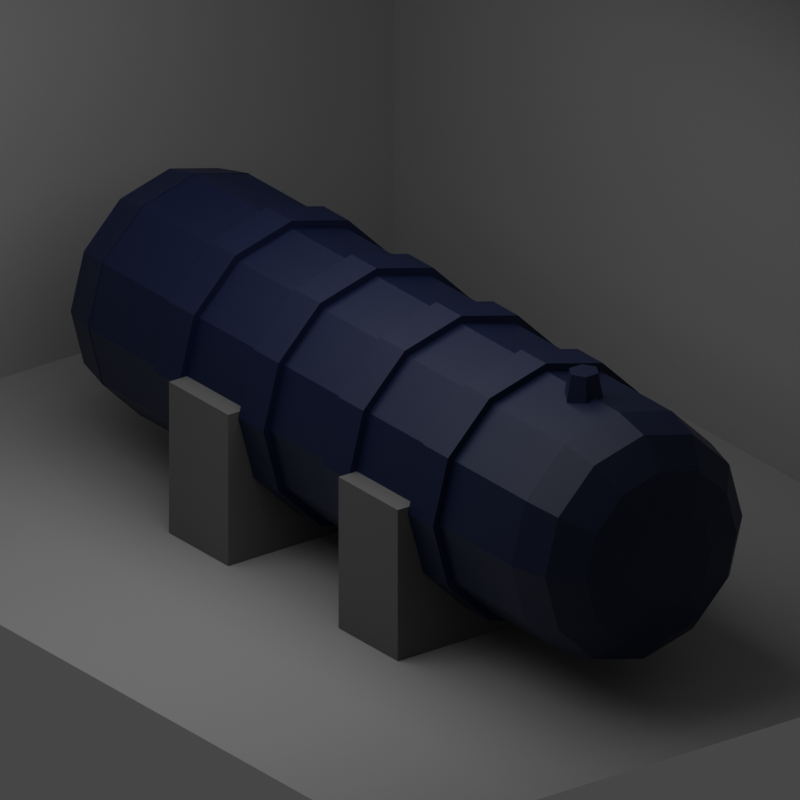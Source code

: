# Source: deposito1.blend  (saved by Blender 3.0.42; exported with 4.5.12 LTS)
import bpy
from mathutils import Matrix  # noqa: F401  (used for matrix-valued properties, if any)

bpy.ops.wm.read_factory_settings(use_empty=True)
scene = bpy.context.scene
scene.name = 'Scene'

# ---- collections
col_collection = bpy.data.collections.new('Collection'); scene.collection.children.link(col_collection)
col_collection_2 = bpy.data.collections.new('Collection 2'); scene.collection.children.link(col_collection_2)

# ---- materials (node trees are filled in below, after node groups)
mat_material_001 = bpy.data.materials.new('Material.001')
mat_material_001.use_transparent_shadow = False
mat_material_003 = bpy.data.materials.new('Material.003')
mat_material_003.use_transparent_shadow = False
mat_material_002 = bpy.data.materials.new('Material.002')
mat_material_002.use_transparent_shadow = False

# ---- material node trees
mat_material_001.use_nodes = True; mat_material_001.node_tree.nodes.clear()
_N = mat_material_001.node_tree.nodes; _L = mat_material_001.node_tree.links
n0 = _N.new('ShaderNodeBsdfPrincipled'); n0.name = 'Principled BSDF'; n0.location = (10, 300)
n0.distribution = 'GGX'
n0.subsurface_method = 'RANDOM_WALK_SKIN'
n0.inputs[0].default_value = (0.003301, 0.0108, 0.05027, 1.0)
n0.inputs[3].default_value = 1.45
n0.inputs[27].default_value = (0.0, 0.0, 0.0, 1.0)
n0.inputs[28].default_value = 1.0
n1 = _N.new('ShaderNodeOutputMaterial'); n1.name = 'Material Output'; n1.location = (300, 300)
_L.new(n0.outputs[0], n1.inputs[0])
n1.is_active_output = True
mat_material_003.use_nodes = True; mat_material_003.node_tree.nodes.clear()
_N = mat_material_003.node_tree.nodes; _L = mat_material_003.node_tree.links
n0 = _N.new('ShaderNodeBsdfPrincipled'); n0.name = 'Principled BSDF'; n0.location = (10, 300)
n0.distribution = 'GGX'
n0.subsurface_method = 'RANDOM_WALK_SKIN'
n0.inputs[0].default_value = (0.402, 0.402, 0.402, 1.0)
n0.inputs[3].default_value = 1.45
n0.inputs[27].default_value = (0.0, 0.0, 0.0, 1.0)
n0.inputs[28].default_value = 1.0
n1 = _N.new('ShaderNodeOutputMaterial'); n1.name = 'Material Output'; n1.location = (300, 300)
_L.new(n0.outputs[0], n1.inputs[0])
n1.is_active_output = True
mat_material_002.use_nodes = True; mat_material_002.node_tree.nodes.clear()
_N = mat_material_002.node_tree.nodes; _L = mat_material_002.node_tree.links
n0 = _N.new('ShaderNodeBsdfPrincipled'); n0.name = 'Principled BSDF'; n0.location = (10, 300)
n0.distribution = 'GGX'
n0.subsurface_method = 'RANDOM_WALK_SKIN'
n0.inputs[0].default_value = (0.1415, 0.1415, 0.1415, 1.0)
n0.inputs[3].default_value = 1.45
n0.inputs[27].default_value = (0.0, 0.0, 0.0, 1.0)
n0.inputs[28].default_value = 1.0
n1 = _N.new('ShaderNodeOutputMaterial'); n1.name = 'Material Output'; n1.location = (300, 300)
_L.new(n0.outputs[0], n1.inputs[0])
n1.is_active_output = True

# ---- world
world_world = bpy.data.worlds.new('World'); scene.world = world_world
world_world.use_nodes = True; world_world.node_tree.nodes.clear()
_N = world_world.node_tree.nodes; _L = world_world.node_tree.links
n0 = _N.new('ShaderNodeOutputWorld'); n0.name = 'World Output'; n0.location = (300, 300)
n1 = _N.new('ShaderNodeBackground'); n1.name = 'Background'; n1.location = (10, 300)
n1.inputs[0].default_value = (0.05088, 0.05088, 0.05088, 1.0)
_L.new(n1.outputs[0], n0.inputs[0])
n0.is_active_output = True
world_world.color = (0.05088, 0.05088, 0.05088)
world_world.use_sun_shadow = False
world_world.sun_shadow_jitter_overblur = 0.0

# ---- cameras
cam_camera = bpy.data.cameras.new('Camera')
cam_camera.type = 'ORTHO'
cam_camera.clip_end = 100.0
cam_camera.ortho_scale = 6.014

# ---- lights
light_area = bpy.data.lights.new('Area', 'AREA')
light_area.transmission_factor = 0.0
light_area.energy = 78.54
light_area.shadow_soft_size = 1.0
light_area.shadow_maximum_resolution = 0.006
light_area.use_absolute_resolution = True
light_area.size = 1.0
light_area.size_y = 1.0

# ---- meshes
me_cylinder = bpy.data.meshes.new('Cylinder')
me_cylinder.from_pydata([(0.0, 1.0, -1.0), (0.0, 1.0, 1.0), (0.5, 0.866, -1.0), (0.5, 0.866, 1.0), (0.866, 0.5, -1.0), (0.866, 0.5, 1.0), (1.0, -4.371e-08, -1.0), (1.0, -4.371e-08, 1.0), (0.866, -0.5, -1.0), (0.866, -0.5, 1.0), (0.5, -0.866, -1.0), (0.5, -0.866, 1.0), (-8.742e-08, -1.0, -1.0), (-8.742e-08, -1.0, 1.0), (-0.5, -0.866, -1.0), (-0.5, -0.866, 1.0), (-0.866, -0.5, -1.0), (-0.866, -0.5, 1.0), (-1.0, 1.192e-08, -1.0), (-1.0, 1.192e-08, 1.0), (-0.866, 0.5, -1.0), (-0.866, 0.5, 1.0), (-0.5, 0.866, -1.0), (-0.5, 0.866, 1.0), (-0.5315, -0.9206, 0.659), (-0.5315, -0.9206, 0.541), (-0.5315, -0.9206, 0.259), (-0.5315, -0.9206, 0.141), (-0.5315, -0.9206, -0.141), (-0.5315, -0.9206, -0.259), (-0.5315, -0.9206, -0.541), (-0.5315, -0.9206, -0.659), (-0.9206, -0.5315, 0.659), (-0.9206, -0.5315, 0.541), (-0.9206, -0.5315, 0.259), (-0.9206, -0.5315, 0.141), (-0.9206, -0.5315, -0.141), (-0.9206, -0.5315, -0.259), (-0.9206, -0.5315, -0.541), (-0.9206, -0.5315, -0.659), (-1.063, 1.192e-08, 0.659), (-1.063, 1.192e-08, 0.541), (-1.063, 1.192e-08, 0.259), (-1.063, 1.192e-08, 0.141), (-1.063, 1.192e-08, -0.141), (-1.063, 1.192e-08, -0.259), (-1.063, 1.192e-08, -0.541), (-1.063, 1.192e-08, -0.659), (-0.9206, 0.5315, 0.659), (-0.9206, 0.5315, 0.541), (-0.9206, 0.5315, 0.259), (-0.9206, 0.5315, 0.141), (-0.9206, 0.5315, -0.141), (-0.9206, 0.5315, -0.259), (-0.9206, 0.5315, -0.541), (-0.9206, 0.5315, -0.659), (-6.185e-10, 1.063, 0.541), (-6.185e-10, 1.063, 0.659), (-0.5315, 0.9206, 0.659), (-0.5315, 0.9206, 0.541), (-6.185e-10, 1.063, 0.141), (-6.185e-10, 1.063, 0.259), (-0.5315, 0.9206, 0.259), (-0.5315, 0.9206, 0.141), (-6.185e-10, 1.063, -0.259), (-6.185e-10, 1.063, -0.141), (-0.5315, 0.9206, -0.141), (-0.5315, 0.9206, -0.259), (-6.185e-10, 1.063, -0.659), (-6.185e-10, 1.063, -0.541), (-0.5315, 0.9206, -0.541), (-0.5315, 0.9206, -0.659), (0.0, 1.0, -0.541), (0.0, 1.0, -0.659), (0.0, 1.0, -0.141), (0.0, 1.0, -0.259), (0.0, 1.0, 0.259), (0.0, 1.0, 0.141), (0.0, 1.0, 0.659), (0.0, 1.0, 0.541), (0.5, 0.866, 0.541), (0.5, 0.866, 0.659), (0.5, 0.866, 0.141), (0.5, 0.866, 0.259), (0.5, 0.866, -0.259), (0.5, 0.866, -0.141), (0.5, 0.866, -0.659), (0.5, 0.866, -0.541), (0.866, 0.5, 0.541), (0.866, 0.5, 0.659), (0.866, 0.5, 0.141), (0.866, 0.5, 0.259), (0.866, 0.5, -0.259), (0.866, 0.5, -0.141), (0.866, 0.5, -0.659), (0.866, 0.5, -0.541), (1.0, -4.371e-08, 0.541), (1.0, -4.371e-08, 0.659), (1.0, -4.371e-08, 0.141), (1.0, -4.371e-08, 0.259), (1.0, -4.371e-08, -0.259), (1.0, -4.371e-08, -0.141), (1.0, -4.371e-08, -0.659), (1.0, -4.371e-08, -0.541), (0.866, -0.5, 0.541), (0.866, -0.5, 0.659), (0.866, -0.5, 0.141), (0.866, -0.5, 0.259), (0.866, -0.5, -0.259), (0.866, -0.5, -0.141), (0.866, -0.5, -0.659), (0.866, -0.5, -0.541), (0.5, -0.866, 0.541), (0.5, -0.866, 0.659), (0.5, -0.866, 0.141), (0.5, -0.866, 0.259), (0.5, -0.866, -0.259), (0.5, -0.866, -0.141), (0.5, -0.866, -0.659), (0.5, -0.866, -0.541), (-8.742e-08, -1.0, 0.541), (-8.742e-08, -1.0, 0.659), (-8.742e-08, -1.0, 0.141), (-8.742e-08, -1.0, 0.259), (-8.742e-08, -1.0, -0.259), (-8.742e-08, -1.0, -0.141), (-8.742e-08, -1.0, -0.659), (-8.742e-08, -1.0, -0.541), (-0.5, -0.866, 0.541), (-0.5, -0.866, 0.659), (-0.5, -0.866, 0.141), (-0.5, -0.866, 0.259), (-0.5, -0.866, -0.259), (-0.5, -0.866, -0.141), (-0.5, -0.866, -0.659), (-0.5, -0.866, -0.541), (-0.866, -0.5, 0.541), (-0.866, -0.5, 0.659), (-0.866, -0.5, 0.141), (-0.866, -0.5, 0.259), (-0.866, -0.5, -0.259), (-0.866, -0.5, -0.141), (-0.866, -0.5, -0.659), (-0.866, -0.5, -0.541), (-1.0, 1.192e-08, 0.541), (-1.0, 1.192e-08, 0.659), (-1.0, 1.192e-08, 0.141), (-1.0, 1.192e-08, 0.259), (-1.0, 1.192e-08, -0.259), (-1.0, 1.192e-08, -0.141), (-1.0, 1.192e-08, -0.659), (-1.0, 1.192e-08, -0.541), (-0.866, 0.5, 0.541), (-0.866, 0.5, 0.659), (-0.866, 0.5, 0.141), (-0.866, 0.5, 0.259), (-0.866, 0.5, -0.259), (-0.866, 0.5, -0.141), (-0.866, 0.5, -0.659), (-0.866, 0.5, -0.541), (-0.5, 0.866, 0.541), (-0.5, 0.866, 0.659), (-0.5, 0.866, 0.141), (-0.5, 0.866, 0.259), (-0.5, 0.866, -0.259), (-0.5, 0.866, -0.141), (-0.5, 0.866, -0.659), (-0.5, 0.866, -0.541), (-9.113e-08, -1.063, -0.659), (-9.113e-08, -1.063, -0.541), (-9.113e-08, -1.063, -0.259), (-9.113e-08, -1.063, -0.141), (-9.113e-08, -1.063, 0.141), (-9.113e-08, -1.063, 0.259), (-9.113e-08, -1.063, 0.541), (-9.113e-08, -1.063, 0.659), (0.5315, -0.9206, -0.659), (0.5315, -0.9206, -0.541), (0.5315, -0.9206, -0.259), (0.5315, -0.9206, -0.141), (0.5315, -0.9206, 0.141), (0.5315, -0.9206, 0.259), (0.5315, -0.9206, 0.541), (0.5315, -0.9206, 0.659), (0.9206, -0.5315, -0.659), (0.9206, -0.5315, -0.541), (0.9206, -0.5315, -0.259), (0.9206, -0.5315, -0.141), (0.9206, -0.5315, 0.141), (0.9206, -0.5315, 0.259), (0.9206, -0.5315, 0.541), (0.9206, -0.5315, 0.659), (1.063, -4.68e-08, -0.659), (1.063, -4.68e-08, -0.541), (1.063, -4.68e-08, -0.259), (1.063, -4.68e-08, -0.141), (1.063, -4.68e-08, 0.141), (1.063, -4.68e-08, 0.259), (1.063, -4.68e-08, 0.541), (1.063, -4.68e-08, 0.659), (0.9206, 0.5315, -0.659), (0.9206, 0.5315, -0.541), (0.9206, 0.5315, -0.259), (0.9206, 0.5315, -0.141), (0.9206, 0.5315, 0.141), (0.9206, 0.5315, 0.259), (0.9206, 0.5315, 0.541), (0.9206, 0.5315, 0.659), (0.5315, 0.9206, -0.659), (0.5315, 0.9206, -0.541), (0.5315, 0.9206, -0.259), (0.5315, 0.9206, -0.141), (0.5315, 0.9206, 0.141), (0.5315, 0.9206, 0.259), (0.5315, 0.9206, 0.541), (0.5315, 0.9206, 0.659)], [], [(81, 3, 5, 89), (83, 80, 88, 91), (91, 88, 96, 99), (99, 96, 104, 107), (107, 104, 112, 115), (115, 112, 120, 123), (123, 120, 128, 131), (131, 128, 136, 139), (139, 136, 144, 147), (147, 144, 152, 155), (155, 152, 160, 163), (78, 1, 3, 81), (72, 75, 84, 87), (74, 77, 82, 85), (76, 79, 80, 83), (161, 23, 1, 78), (70, 69, 68, 71), (20, 158, 166, 22), (159, 156, 164, 167), (157, 154, 162, 165), (153, 21, 23, 161), (18, 150, 158, 20), (151, 148, 156, 159), (149, 146, 154, 157), (145, 19, 21, 153), (16, 142, 150, 18), (143, 140, 148, 151), (141, 138, 146, 149), (137, 17, 19, 145), (14, 134, 142, 16), (135, 132, 140, 143), (133, 130, 138, 141), (129, 15, 17, 137), (12, 126, 134, 14), (127, 124, 132, 135), (125, 122, 130, 133), (121, 13, 15, 129), (10, 118, 126, 12), (119, 116, 124, 127), (117, 114, 122, 125), (113, 11, 13, 121), (8, 110, 118, 10), (111, 108, 116, 119), (109, 106, 114, 117), (105, 9, 11, 113), (6, 102, 110, 8), (103, 100, 108, 111), (101, 98, 106, 109), (97, 7, 9, 105), (4, 94, 102, 6), (95, 92, 100, 103), (93, 90, 98, 101), (89, 5, 7, 97), (2, 86, 94, 4), (87, 84, 92, 95), (85, 82, 90, 93), (22, 166, 73, 0), (167, 164, 75, 72), (165, 162, 77, 74), (163, 160, 79, 76), (134, 126, 168, 31), (109, 117, 179, 187), (161, 78, 57, 58), (152, 144, 41, 49), (127, 135, 30, 169), (100, 92, 202, 194), (80, 79, 56, 214), (145, 153, 48, 40), (118, 110, 184, 176), (93, 101, 195, 203), (77, 162, 63, 60), (78, 81, 215, 57), (136, 128, 25, 33), (111, 119, 177, 185), (82, 77, 60, 212), (154, 146, 43, 51), (129, 137, 32, 24), (102, 94, 200, 192), (163, 76, 61, 62), (76, 83, 213, 61), (147, 155, 50, 42), (120, 112, 182, 174), (95, 103, 193, 201), (84, 75, 64, 210), (138, 130, 27, 35), (113, 121, 175, 183), (75, 164, 67, 64), (74, 85, 211, 65), (156, 148, 45, 53), (131, 139, 34, 26), (104, 96, 198, 190), (86, 73, 68, 208), (149, 157, 52, 44), (122, 114, 180, 172), (97, 105, 191, 199), (165, 74, 65, 66), (72, 87, 209, 69), (140, 132, 29, 37), (115, 123, 173, 181), (88, 80, 214, 206), (158, 150, 47, 55), (133, 141, 36, 28), (106, 98, 196, 188), (73, 166, 71, 68), (81, 89, 207, 215), (151, 159, 54, 46), (124, 116, 178, 170), (99, 107, 189, 197), (0, 73, 86, 2), (66, 65, 64, 67), (62, 61, 60, 63), (58, 57, 56, 59), (54, 70, 71, 55), (52, 66, 67, 53), (50, 62, 63, 51), (48, 58, 59, 49), (46, 54, 55, 47), (44, 52, 53, 45), (42, 50, 51, 43), (40, 48, 49, 41), (38, 46, 47, 39), (36, 44, 45, 37), (34, 42, 43, 35), (32, 40, 41, 33), (30, 38, 39, 31), (28, 36, 37, 29), (26, 34, 35, 27), (24, 32, 33, 25), (169, 30, 31, 168), (171, 28, 29, 170), (173, 26, 27, 172), (175, 24, 25, 174), (177, 169, 168, 176), (179, 171, 170, 178), (181, 173, 172, 180), (183, 175, 174, 182), (185, 177, 176, 184), (187, 179, 178, 186), (189, 181, 180, 188), (191, 183, 182, 190), (193, 185, 184, 192), (195, 187, 186, 194), (197, 189, 188, 196), (199, 191, 190, 198), (201, 193, 192, 200), (203, 195, 194, 202), (205, 197, 196, 204), (207, 199, 198, 206), (209, 201, 200, 208), (211, 203, 202, 210), (213, 205, 204, 212), (215, 207, 206, 214), (69, 209, 208, 68), (65, 211, 210, 64), (61, 213, 212, 60), (57, 215, 214, 56), (91, 99, 197, 205), (116, 108, 186, 178), (143, 151, 46, 38), (79, 160, 59, 56), (98, 90, 204, 196), (125, 133, 28, 171), (150, 142, 39, 47), (107, 115, 181, 189), (132, 124, 170, 29), (159, 167, 70, 54), (89, 97, 199, 207), (114, 106, 188, 180), (141, 149, 44, 36), (166, 158, 55, 71), (96, 88, 206, 198), (123, 131, 26, 173), (148, 140, 37, 45), (105, 113, 183, 191), (130, 122, 172, 27), (157, 165, 66, 52), (87, 95, 201, 209), (112, 104, 190, 182), (139, 147, 42, 34), (164, 156, 53, 67), (94, 86, 208, 200), (121, 129, 24, 175), (146, 138, 35, 43), (103, 111, 185, 193), (128, 120, 174, 25), (155, 163, 62, 50), (85, 93, 203, 211), (110, 102, 192, 184), (137, 145, 40, 32), (162, 154, 51, 63), (92, 84, 210, 202), (119, 127, 169, 177), (144, 136, 33, 41), (101, 109, 187, 195), (126, 118, 176, 168), (153, 161, 58, 48), (83, 91, 205, 213), (108, 100, 194, 186), (135, 143, 38, 30), (160, 152, 49, 59), (90, 82, 212, 204), (167, 72, 69, 70), (117, 125, 171, 179), (142, 134, 31, 39)])
_uv = me_cylinder.uv_layers.new(name='UVMap')
_uv.uv.foreach_set('vector', [0.9167, 0.9148, 0.9167, 1.0, 0.8333, 1.0, 0.8333, 0.9148, 0.9167, 0.8148, 0.9167, 0.8852, 0.8333, 0.8852, 0.8333, 0.8148, 0.8333, 0.8148, 0.8333, 0.8852, 0.75, 0.8852, 0.75, 0.8148, 0.75, 0.8148, 0.75, 0.8852, 0.6667, 0.8852, 0.6667, 0.8148, 0.6667, 0.8148, 0.6667, 0.8852, 0.5833, 0.8852, 0.5833, 0.8148, 0.5833, 0.8148, 0.5833, 0.8852, 0.5, 0.8852, 0.5, 0.8148, 0.5, 0.8148, 0.5, 0.8852, 0.4167, 0.8852, 0.4167, 0.8148, 0.4167, 0.8148, 0.4167, 0.8852, 0.3333, 0.8852, 0.3333, 0.8148, 0.3333, 0.8148, 0.3333, 0.8852, 0.25, 0.8852, 0.25, 0.8148, 0.25, 0.8148, 0.25, 0.8852, 0.1667, 0.8852, 0.1667, 0.8148, 0.1667, 0.8148, 0.1667, 0.8852, 0.08333, 0.8852, 0.08333, 0.8148, 1.0, 0.9148, 1.0, 1.0, 0.9167, 1.0, 0.9167, 0.9148, 1.0, 0.6148, 1.0, 0.6852, 0.9167, 0.6852, 0.9167, 0.6148, 1.0, 0.7148, 1.0, 0.7852, 0.9167, 0.7852, 0.9167, 0.7148, 1.0, 0.8148, 1.0, 0.8852, 0.9167, 0.8852, 0.9167, 0.8148, 0.08333, 0.9148, 0.08333, 1.0, 7.451e-08, 1.0, 7.451e-08, 0.9148, 0.08333, 0.6148, 7.451e-08, 0.6148, 7.451e-08, 0.5852, 0.08333, 0.5852, 0.1667, 0.5, 0.1667, 0.5852, 0.08333, 0.5852, 0.08333, 0.5, 0.1667, 0.6148, 0.1667, 0.6852, 0.08333, 0.6852, 0.08333, 0.6148, 0.1667, 0.7148, 0.1667, 0.7852, 0.08333, 0.7852, 0.08333, 0.7148, 0.1667, 0.9148, 0.1667, 1.0, 0.08333, 1.0, 0.08333, 0.9148, 0.25, 0.5, 0.25, 0.5852, 0.1667, 0.5852, 0.1667, 0.5, 0.25, 0.6148, 0.25, 0.6852, 0.1667, 0.6852, 0.1667, 0.6148, 0.25, 0.7148, 0.25, 0.7852, 0.1667, 0.7852, 0.1667, 0.7148, 0.25, 0.9148, 0.25, 1.0, 0.1667, 1.0, 0.1667, 0.9148, 0.3333, 0.5, 0.3333, 0.5852, 0.25, 0.5852, 0.25, 0.5, 0.3333, 0.6148, 0.3333, 0.6852, 0.25, 0.6852, 0.25, 0.6148, 0.3333, 0.7148, 0.3333, 0.7852, 0.25, 0.7852, 0.25, 0.7148, 0.3333, 0.9148, 0.3333, 1.0, 0.25, 1.0, 0.25, 0.9148, 0.4167, 0.5, 0.4167, 0.5852, 0.3333, 0.5852, 0.3333, 0.5, 0.4167, 0.6148, 0.4167, 0.6852, 0.3333, 0.6852, 0.3333, 0.6148, 0.4167, 0.7148, 0.4167, 0.7852, 0.3333, 0.7852, 0.3333, 0.7148, 0.4167, 0.9148, 0.4167, 1.0, 0.3333, 1.0, 0.3333, 0.9148, 0.5, 0.5, 0.5, 0.5852, 0.4167, 0.5852, 0.4167, 0.5, 0.5, 0.6148, 0.5, 0.6852, 0.4167, 0.6852, 0.4167, 0.6148, 0.5, 0.7148, 0.5, 0.7852, 0.4167, 0.7852, 0.4167, 0.7148, 0.5, 0.9148, 0.5, 1.0, 0.4167, 1.0, 0.4167, 0.9148, 0.5833, 0.5, 0.5833, 0.5852, 0.5, 0.5852, 0.5, 0.5, 0.5833, 0.6148, 0.5833, 0.6852, 0.5, 0.6852, 0.5, 0.6148, 0.5833, 0.7148, 0.5833, 0.7852, 0.5, 0.7852, 0.5, 0.7148, 0.5833, 0.9148, 0.5833, 1.0, 0.5, 1.0, 0.5, 0.9148, 0.6667, 0.5, 0.6667, 0.5852, 0.5833, 0.5852, 0.5833, 0.5, 0.6667, 0.6148, 0.6667, 0.6852, 0.5833, 0.6852, 0.5833, 0.6148, 0.6667, 0.7148, 0.6667, 0.7852, 0.5833, 0.7852, 0.5833, 0.7148, 0.6667, 0.9148, 0.6667, 1.0, 0.5833, 1.0, 0.5833, 0.9148, 0.75, 0.5, 0.75, 0.5852, 0.6667, 0.5852, 0.6667, 0.5, 0.75, 0.6148, 0.75, 0.6852, 0.6667, 0.6852, 0.6667, 0.6148, 0.75, 0.7148, 0.75, 0.7852, 0.6667, 0.7852, 0.6667, 0.7148, 0.75, 0.9148, 0.75, 1.0, 0.6667, 1.0, 0.6667, 0.9148, 0.8333, 0.5, 0.8333, 0.5852, 0.75, 0.5852, 0.75, 0.5, 0.8333, 0.6148, 0.8333, 0.6852, 0.75, 0.6852, 0.75, 0.6148, 0.8333, 0.7148, 0.8333, 0.7852, 0.75, 0.7852, 0.75, 0.7148, 0.8333, 0.9148, 0.8333, 1.0, 0.75, 1.0, 0.75, 0.9148, 0.9167, 0.5, 0.9167, 0.5852, 0.8333, 0.5852, 0.8333, 0.5, 0.9167, 0.6148, 0.9167, 0.6852, 0.8333, 0.6852, 0.8333, 0.6148, 0.9167, 0.7148, 0.9167, 0.7852, 0.8333, 0.7852, 0.8333, 0.7148, 0.08333, 0.5, 0.08333, 0.5852, 7.451e-08, 0.5852, 7.451e-08, 0.5, 0.08333, 0.6148, 0.08333, 0.6852, 7.451e-08, 0.6852, 7.451e-08, 0.6148, 0.08333, 0.7148, 0.08333, 0.7852, 7.451e-08, 0.7852, 7.451e-08, 0.7148, 0.08333, 0.8148, 0.08333, 0.8852, 7.451e-08, 0.8852, 7.451e-08, 0.8148, 0.4167, 0.5852, 0.5, 0.5852, 0.5, 0.5852, 0.4167, 0.5852, 0.6667, 0.7148, 0.5833, 0.7148, 0.5833, 0.7148, 0.6667, 0.7148, 0.08333, 0.9148, 7.451e-08, 0.9148, 7.451e-08, 0.9148, 0.08333, 0.9148, 0.1667, 0.8852, 0.25, 0.8852, 0.25, 0.8852, 0.1667, 0.8852, 0.5, 0.6148, 0.4167, 0.6148, 0.4167, 0.6148, 0.5, 0.6148, 0.75, 0.6852, 0.8333, 0.6852, 0.8333, 0.6852, 0.75, 0.6852, 0.9167, 0.8852, 1.0, 0.8852, 1.0, 0.8852, 0.9167, 0.8852, 0.25, 0.9148, 0.1667, 0.9148, 0.1667, 0.9148, 0.25, 0.9148, 0.5833, 0.5852, 0.6667, 0.5852, 0.6667, 0.5852, 0.5833, 0.5852, 0.8333, 0.7148, 0.75, 0.7148, 0.75, 0.7148, 0.8333, 0.7148, 7.451e-08, 0.7852, 0.08333, 0.7852, 0.08333, 0.7852, 7.451e-08, 0.7852, 1.0, 0.9148, 0.9167, 0.9148, 0.9167, 0.9148, 1.0, 0.9148, 0.3333, 0.8852, 0.4167, 0.8852, 0.4167, 0.8852, 0.3333, 0.8852, 0.6667, 0.6148, 0.5833, 0.6148, 0.5833, 0.6148, 0.6667, 0.6148, 0.9167, 0.7852, 1.0, 0.7852, 1.0, 0.7852, 0.9167, 0.7852, 0.1667, 0.7852, 0.25, 0.7852, 0.25, 0.7852, 0.1667, 0.7852, 0.4167, 0.9148, 0.3333, 0.9148, 0.3333, 0.9148, 0.4167, 0.9148, 0.75, 0.5852, 0.8333, 0.5852, 0.8333, 0.5852, 0.75, 0.5852, 0.08333, 0.8148, 7.451e-08, 0.8148, 7.451e-08, 0.8148, 0.08333, 0.8148, 1.0, 0.8148, 0.9167, 0.8148, 0.9167, 0.8148, 1.0, 0.8148, 0.25, 0.8148, 0.1667, 0.8148, 0.1667, 0.8148, 0.25, 0.8148, 0.5, 0.8852, 0.5833, 0.8852, 0.5833, 0.8852, 0.5, 0.8852, 0.8333, 0.6148, 0.75, 0.6148, 0.75, 0.6148, 0.8333, 0.6148, 0.9167, 0.6852, 1.0, 0.6852, 1.0, 0.6852, 0.9167, 0.6852, 0.3333, 0.7852, 0.4167, 0.7852, 0.4167, 0.7852, 0.3333, 0.7852, 0.5833, 0.9148, 0.5, 0.9148, 0.5, 0.9148, 0.5833, 0.9148, 7.451e-08, 0.6852, 0.08333, 0.6852, 0.08333, 0.6852, 7.451e-08, 0.6852, 1.0, 0.7148, 0.9167, 0.7148, 0.9167, 0.7148, 1.0, 0.7148, 0.1667, 0.6852, 0.25, 0.6852, 0.25, 0.6852, 0.1667, 0.6852, 0.4167, 0.8148, 0.3333, 0.8148, 0.3333, 0.8148, 0.4167, 0.8148, 0.6667, 0.8852, 0.75, 0.8852, 0.75, 0.8852, 0.6667, 0.8852, 0.9167, 0.5852, 1.0, 0.5852, 1.0, 0.5852, 0.9167, 0.5852, 0.25, 0.7148, 0.1667, 0.7148, 0.1667, 0.7148, 0.25, 0.7148, 0.5, 0.7852, 0.5833, 0.7852, 0.5833, 0.7852, 0.5, 0.7852, 0.75, 0.9148, 0.6667, 0.9148, 0.6667, 0.9148, 0.75, 0.9148, 0.08333, 0.7148, 7.451e-08, 0.7148, 7.451e-08, 0.7148, 0.08333, 0.7148, 1.0, 0.6148, 0.9167, 0.6148, 0.9167, 0.6148, 1.0, 0.6148, 0.3333, 0.6852, 0.4167, 0.6852, 0.4167, 0.6852, 0.3333, 0.6852, 0.5833, 0.8148, 0.5, 0.8148, 0.5, 0.8148, 0.5833, 0.8148, 0.8333, 0.8852, 0.9167, 0.8852, 0.9167, 0.8852, 0.8333, 0.8852, 0.1667, 0.5852, 0.25, 0.5852, 0.25, 0.5852, 0.1667, 0.5852, 0.4167, 0.7148, 0.3333, 0.7148, 0.3333, 0.7148, 0.4167, 0.7148, 0.6667, 0.7852, 0.75, 0.7852, 0.75, 0.7852, 0.6667, 0.7852, 7.451e-08, 0.5852, 0.08333, 0.5852, 0.08333, 0.5852, 7.451e-08, 0.5852, 0.9167, 0.9148, 0.8333, 0.9148, 0.8333, 0.9148, 0.9167, 0.9148, 0.25, 0.6148, 0.1667, 0.6148, 0.1667, 0.6148, 0.25, 0.6148, 0.5, 0.6852, 0.5833, 0.6852, 0.5833, 0.6852, 0.5, 0.6852, 0.75, 0.8148, 0.6667, 0.8148, 0.6667, 0.8148, 0.75, 0.8148, 1.0, 0.5, 1.0, 0.5852, 0.9167, 0.5852, 0.9167, 0.5, 0.08333, 0.7148, 7.451e-08, 0.7148, 7.451e-08, 0.6852, 0.08333, 0.6852, 0.08333, 0.8148, 7.451e-08, 0.8148, 7.451e-08, 0.7852, 0.08333, 0.7852, 0.08333, 0.9148, 7.451e-08, 0.9148, 7.451e-08, 0.8852, 0.08333, 0.8852, 0.1667, 0.6148, 0.08333, 0.6148, 0.08333, 0.5852, 0.1667, 0.5852, 0.1667, 0.7148, 0.08333, 0.7148, 0.08333, 0.6852, 0.1667, 0.6852, 0.1667, 0.8148, 0.08333, 0.8148, 0.08333, 0.7852, 0.1667, 0.7852, 0.1667, 0.9148, 0.08333, 0.9148, 0.08333, 0.8852, 0.1667, 0.8852, 0.25, 0.6148, 0.1667, 0.6148, 0.1667, 0.5852, 0.25, 0.5852, 0.25, 0.7148, 0.1667, 0.7148, 0.1667, 0.6852, 0.25, 0.6852, 0.25, 0.8148, 0.1667, 0.8148, 0.1667, 0.7852, 0.25, 0.7852, 0.25, 0.9148, 0.1667, 0.9148, 0.1667, 0.8852, 0.25, 0.8852, 0.3333, 0.6148, 0.25, 0.6148, 0.25, 0.5852, 0.3333, 0.5852, 0.3333, 0.7148, 0.25, 0.7148, 0.25, 0.6852, 0.3333, 0.6852, 0.3333, 0.8148, 0.25, 0.8148, 0.25, 0.7852, 0.3333, 0.7852, 0.3333, 0.9148, 0.25, 0.9148, 0.25, 0.8852, 0.3333, 0.8852, 0.4167, 0.6148, 0.3333, 0.6148, 0.3333, 0.5852, 0.4167, 0.5852, 0.4167, 0.7148, 0.3333, 0.7148, 0.3333, 0.6852, 0.4167, 0.6852, 0.4167, 0.8148, 0.3333, 0.8148, 0.3333, 0.7852, 0.4167, 0.7852, 0.4167, 0.9148, 0.3333, 0.9148, 0.3333, 0.8852, 0.4167, 0.8852, 0.5, 0.6148, 0.4167, 0.6148, 0.4167, 0.5852, 0.5, 0.5852, 0.5, 0.7148, 0.4167, 0.7148, 0.4167, 0.6852, 0.5, 0.6852, 0.5, 0.8148, 0.4167, 0.8148, 0.4167, 0.7852, 0.5, 0.7852, 0.5, 0.9148, 0.4167, 0.9148, 0.4167, 0.8852, 0.5, 0.8852, 0.5833, 0.6148, 0.5, 0.6148, 0.5, 0.5852, 0.5833, 0.5852, 0.5833, 0.7148, 0.5, 0.7148, 0.5, 0.6852, 0.5833, 0.6852, 0.5833, 0.8148, 0.5, 0.8148, 0.5, 0.7852, 0.5833, 0.7852, 0.5833, 0.9148, 0.5, 0.9148, 0.5, 0.8852, 0.5833, 0.8852, 0.6667, 0.6148, 0.5833, 0.6148, 0.5833, 0.5852, 0.6667, 0.5852, 0.6667, 0.7148, 0.5833, 0.7148, 0.5833, 0.6852, 0.6667, 0.6852, 0.6667, 0.8148, 0.5833, 0.8148, 0.5833, 0.7852, 0.6667, 0.7852, 0.6667, 0.9148, 0.5833, 0.9148, 0.5833, 0.8852, 0.6667, 0.8852, 0.75, 0.6148, 0.6667, 0.6148, 0.6667, 0.5852, 0.75, 0.5852, 0.75, 0.7148, 0.6667, 0.7148, 0.6667, 0.6852, 0.75, 0.6852, 0.75, 0.8148, 0.6667, 0.8148, 0.6667, 0.7852, 0.75, 0.7852, 0.75, 0.9148, 0.6667, 0.9148, 0.6667, 0.8852, 0.75, 0.8852, 0.8333, 0.6148, 0.75, 0.6148, 0.75, 0.5852, 0.8333, 0.5852, 0.8333, 0.7148, 0.75, 0.7148, 0.75, 0.6852, 0.8333, 0.6852, 0.8333, 0.8148, 0.75, 0.8148, 0.75, 0.7852, 0.8333, 0.7852, 0.8333, 0.9148, 0.75, 0.9148, 0.75, 0.8852, 0.8333, 0.8852, 0.9167, 0.6148, 0.8333, 0.6148, 0.8333, 0.5852, 0.9167, 0.5852, 0.9167, 0.7148, 0.8333, 0.7148, 0.8333, 0.6852, 0.9167, 0.6852, 0.9167, 0.8148, 0.8333, 0.8148, 0.8333, 0.7852, 0.9167, 0.7852, 0.9167, 0.9148, 0.8333, 0.9148, 0.8333, 0.8852, 0.9167, 0.8852, 1.0, 0.6148, 0.9167, 0.6148, 0.9167, 0.5852, 1.0, 0.5852, 1.0, 0.7148, 0.9167, 0.7148, 0.9167, 0.6852, 1.0, 0.6852, 1.0, 0.8148, 0.9167, 0.8148, 0.9167, 0.7852, 1.0, 0.7852, 1.0, 0.9148, 0.9167, 0.9148, 0.9167, 0.8852, 1.0, 0.8852, 0.8333, 0.8148, 0.75, 0.8148, 0.75, 0.8148, 0.8333, 0.8148, 0.5833, 0.6852, 0.6667, 0.6852, 0.6667, 0.6852, 0.5833, 0.6852, 0.3333, 0.6148, 0.25, 0.6148, 0.25, 0.6148, 0.3333, 0.6148, 7.451e-08, 0.8852, 0.08333, 0.8852, 0.08333, 0.8852, 7.451e-08, 0.8852, 0.75, 0.7852, 0.8333, 0.7852, 0.8333, 0.7852, 0.75, 0.7852, 0.5, 0.7148, 0.4167, 0.7148, 0.4167, 0.7148, 0.5, 0.7148, 0.25, 0.5852, 0.3333, 0.5852, 0.3333, 0.5852, 0.25, 0.5852, 0.6667, 0.8148, 0.5833, 0.8148, 0.5833, 0.8148, 0.6667, 0.8148, 0.4167, 0.6852, 0.5, 0.6852, 0.5, 0.6852, 0.4167, 0.6852, 0.1667, 0.6148, 0.08333, 0.6148, 0.08333, 0.6148, 0.1667, 0.6148, 0.8333, 0.9148, 0.75, 0.9148, 0.75, 0.9148, 0.8333, 0.9148, 0.5833, 0.7852, 0.6667, 0.7852, 0.6667, 0.7852, 0.5833, 0.7852, 0.3333, 0.7148, 0.25, 0.7148, 0.25, 0.7148, 0.3333, 0.7148, 0.08333, 0.5852, 0.1667, 0.5852, 0.1667, 0.5852, 0.08333, 0.5852, 0.75, 0.8852, 0.8333, 0.8852, 0.8333, 0.8852, 0.75, 0.8852, 0.5, 0.8148, 0.4167, 0.8148, 0.4167, 0.8148, 0.5, 0.8148, 0.25, 0.6852, 0.3333, 0.6852, 0.3333, 0.6852, 0.25, 0.6852, 0.6667, 0.9148, 0.5833, 0.9148, 0.5833, 0.9148, 0.6667, 0.9148, 0.4167, 0.7852, 0.5, 0.7852, 0.5, 0.7852, 0.4167, 0.7852, 0.1667, 0.7148, 0.08333, 0.7148, 0.08333, 0.7148, 0.1667, 0.7148, 0.9167, 0.6148, 0.8333, 0.6148, 0.8333, 0.6148, 0.9167, 0.6148, 0.5833, 0.8852, 0.6667, 0.8852, 0.6667, 0.8852, 0.5833, 0.8852, 0.3333, 0.8148, 0.25, 0.8148, 0.25, 0.8148, 0.3333, 0.8148, 0.08333, 0.6852, 0.1667, 0.6852, 0.1667, 0.6852, 0.08333, 0.6852, 0.8333, 0.5852, 0.9167, 0.5852, 0.9167, 0.5852, 0.8333, 0.5852, 0.5, 0.9148, 0.4167, 0.9148, 0.4167, 0.9148, 0.5, 0.9148, 0.25, 0.7852, 0.3333, 0.7852, 0.3333, 0.7852, 0.25, 0.7852, 0.75, 0.6148, 0.6667, 0.6148, 0.6667, 0.6148, 0.75, 0.6148, 0.4167, 0.8852, 0.5, 0.8852, 0.5, 0.8852, 0.4167, 0.8852, 0.1667, 0.8148, 0.08333, 0.8148, 0.08333, 0.8148, 0.1667, 0.8148, 0.9167, 0.7148, 0.8333, 0.7148, 0.8333, 0.7148, 0.9167, 0.7148, 0.6667, 0.5852, 0.75, 0.5852, 0.75, 0.5852, 0.6667, 0.5852, 0.3333, 0.9148, 0.25, 0.9148, 0.25, 0.9148, 0.3333, 0.9148, 0.08333, 0.7852, 0.1667, 0.7852, 0.1667, 0.7852, 0.08333, 0.7852, 0.8333, 0.6852, 0.9167, 0.6852, 0.9167, 0.6852, 0.8333, 0.6852, 0.5833, 0.6148, 0.5, 0.6148, 0.5, 0.6148, 0.5833, 0.6148, 0.25, 0.8852, 0.3333, 0.8852, 0.3333, 0.8852, 0.25, 0.8852, 0.75, 0.7148, 0.6667, 0.7148, 0.6667, 0.7148, 0.75, 0.7148, 0.5, 0.5852, 0.5833, 0.5852, 0.5833, 0.5852, 0.5, 0.5852, 0.1667, 0.9148, 0.08333, 0.9148, 0.08333, 0.9148, 0.1667, 0.9148, 0.9167, 0.8148, 0.8333, 0.8148, 0.8333, 0.8148, 0.9167, 0.8148, 0.6667, 0.6852, 0.75, 0.6852, 0.75, 0.6852, 0.6667, 0.6852, 0.4167, 0.6148, 0.3333, 0.6148, 0.3333, 0.6148, 0.4167, 0.6148, 0.08333, 0.8852, 0.1667, 0.8852, 0.1667, 0.8852, 0.08333, 0.8852, 0.8333, 0.7852, 0.9167, 0.7852, 0.9167, 0.7852, 0.8333, 0.7852, 0.08333, 0.6148, 7.451e-08, 0.6148, 7.451e-08, 0.6148, 0.08333, 0.6148, 0.5833, 0.7148, 0.5, 0.7148, 0.5, 0.7148, 0.5833, 0.7148, 0.3333, 0.5852, 0.4167, 0.5852, 0.4167, 0.5852, 0.3333, 0.5852])
me_cylinder.materials.append(mat_material_001)
me_cylinder.use_remesh_fix_poles = True
me_cylinder.use_remesh_preserve_attributes = False
me_cylinder.update()
me_plane = bpy.data.meshes.new('Plane')
me_plane.from_pydata([(-1.0, -1.0, 0.0), (1.0, -1.0, 0.0), (-1.0, 1.0, 0.0), (1.0, 1.0, 0.0), (-1.0, -1.0, 1.106), (-1.0, 1.0, 1.106), (1.0, 1.0, 1.106)], [], [(0, 1, 3, 2), (2, 3, 6, 5), (0, 2, 5, 4)])
_uv = me_plane.uv_layers.new(name='UVMap')
_uv.uv.foreach_set('vector', [0.0, 0.0, 1.0, 0.0, 1.0, 1.0, 0.0, 1.0, 0.0, 1.0, 1.0, 1.0, 1.0, 1.0, 0.0, 1.0, 0.0, 0.0, 0.0, 1.0, 0.0, 1.0, 0.0, 0.0])
me_plane.materials.append(mat_material_003)
me_plane.use_remesh_fix_poles = True
me_plane.use_remesh_preserve_attributes = False
me_plane.update()
me_cylinder_001 = bpy.data.meshes.new('Cylinder.001')
me_cylinder_001.from_pydata([(-2.529e-07, 0.7348, -0.4126), (0.0, 1.0, 1.0), (0.6364, 0.3674, -0.4126), (0.866, 0.5, 1.0), (0.6364, -0.3674, -0.4126), (0.866, -0.5, 1.0), (-3.171e-07, -0.7348, -0.4126), (-8.742e-08, -1.0, 1.0), (-0.6364, -0.3674, -0.4126), (-0.866, -0.5, 1.0), (-0.6364, 0.3674, -0.4126), (-0.866, 0.5, 1.0)], [], [(0, 1, 3, 2), (2, 3, 5, 4), (4, 5, 7, 6), (6, 7, 9, 8), (8, 9, 11, 10), (10, 11, 1, 0), (0, 2, 4, 6, 8, 10)])
_uv = me_cylinder_001.uv_layers.new(name='UVMap')
_uv.uv.foreach_set('vector', [1.0, 0.5, 1.0, 1.0, 0.8333, 1.0, 0.8333, 0.5, 0.8333, 0.5, 0.8333, 1.0, 0.6667, 1.0, 0.6667, 0.5, 0.6667, 0.5, 0.6667, 1.0, 0.5, 1.0, 0.5, 0.5, 0.5, 0.5, 0.5, 1.0, 0.3333, 1.0, 0.3333, 0.5, 0.3333, 0.5, 0.3333, 1.0, 0.1667, 1.0, 0.1667, 0.5, 0.1667, 0.5, 0.1667, 1.0, -8.941e-08, 1.0, -8.941e-08, 0.5, 0.75, 0.49, 0.9578, 0.37, 0.9578, 0.13, 0.75, 0.01, 0.5422, 0.13, 0.5422, 0.37])
me_cylinder_001.materials.append(mat_material_001)
me_cylinder_001.use_remesh_fix_poles = True
me_cylinder_001.use_remesh_preserve_attributes = False
me_cylinder_001.update()
me_cube_001 = bpy.data.meshes.new('Cube.001')
me_cube_001.from_pydata([(-1.0, -1.0, -1.0), (-1.0, -1.0, 1.0), (-1.0, 1.0, -1.0), (-1.0, 1.0, 1.0), (1.0, -1.0, -1.0), (1.0, -1.0, 1.0), (1.0, 1.0, -1.0), (1.0, 1.0, 1.0)], [], [(0, 1, 3, 2), (2, 3, 7, 6), (6, 7, 5, 4), (4, 5, 1, 0), (2, 6, 4, 0), (7, 3, 1, 5)])
_uv = me_cube_001.uv_layers.new(name='UVMap')
_uv.uv.foreach_set('vector', [0.375, 0.0, 0.625, 0.0, 0.625, 0.25, 0.375, 0.25, 0.375, 0.25, 0.625, 0.25, 0.625, 0.5, 0.375, 0.5, 0.375, 0.5, 0.625, 0.5, 0.625, 0.75, 0.375, 0.75, 0.375, 0.75, 0.625, 0.75, 0.625, 1.0, 0.375, 1.0, 0.125, 0.5, 0.375, 0.5, 0.375, 0.75, 0.125, 0.75, 0.625, 0.5, 0.875, 0.5, 0.875, 0.75, 0.625, 0.75])
me_cube_001.materials.append(mat_material_002)
me_cube_001.use_remesh_fix_poles = True
me_cube_001.use_remesh_preserve_attributes = False
me_cube_001.update()
me_sphere_001 = bpy.data.meshes.new('Sphere.001')
me_sphere_001.from_pydata([(-1.346e-08, 0.7071, 0.5289), (-9.821e-10, 1.0, -0.01301), (0.1913, 0.3314, 0.64), (0.3536, 0.6124, 0.5289), (0.4619, 0.8001, 0.3074), (0.5, 0.866, -0.01301), (0.3314, 0.1913, 0.64), (0.6124, 0.3536, 0.5289), (0.8001, 0.4619, 0.3074), (0.866, 0.5, -0.01301), (0.3827, -8.622e-08, 0.64), (0.7071, -7.132e-08, 0.5289), (0.9239, -1.309e-07, 0.3074), (1.0, -1.011e-07, -0.01301), (0.3314, -0.1913, 0.64), (0.6124, -0.3536, 0.5289), (0.8001, -0.4619, 0.3074), (0.866, -0.5, -0.01301), (0.1913, -0.3314, 0.64), (0.3536, -0.6124, 0.5289), (0.4619, -0.8001, 0.3074), (0.5, -0.866, -0.01301), (-2.517e-08, -1.748e-07, 0.6666), (-3.732e-08, -0.3827, 0.64), (-5.915e-08, -0.7071, 0.5289), (-8.118e-08, -0.9239, 0.3074), (1.293e-08, -1.0, -0.01301), (-0.1913, -0.3314, 0.64), (-0.3536, -0.6124, 0.5289), (-0.4619, -0.8001, 0.3074), (-0.5, -0.866, -0.01301), (-0.3314, -0.1913, 0.64), (-0.6124, -0.3536, 0.5289), (-0.8001, -0.4619, 0.3074), (-0.866, -0.5, -0.01301), (-0.3827, -5.642e-08, 0.64), (-0.7071, -1.171e-08, 0.5289), (-0.9239, 4.789e-08, 0.3074), (-1.0, -7.132e-08, -0.01301), (-0.3314, 0.1913, 0.64), (-0.6124, 0.3536, 0.5289), (-0.8001, 0.4619, 0.3074), (-0.866, 0.5, -0.01301), (-0.1913, 0.3314, 0.64), (-0.3536, 0.6124, 0.5289), (-0.4619, 0.8001, 0.3074), (-0.5, 0.866, -0.01301), (2.228e-08, 0.3827, 0.64), (1.274e-07, 0.9239, 0.3074), (-0.00391, 0.7071, -5.853), (-0.003548, 1.0, -5.311), (-0.1953, 0.3314, -5.964), (-0.3575, 0.6124, -5.853), (-0.4657, 0.8001, -5.632), (-0.5035, 0.866, -5.311), (-0.3354, 0.1913, -5.964), (-0.6163, 0.3536, -5.853), (-0.8039, 0.4619, -5.631), (-0.8696, 0.5, -5.311), (-0.3867, -8.622e-08, -5.964), (-0.711, -7.132e-08, -5.853), (-0.9276, -1.309e-07, -5.631), (-1.004, -1.011e-07, -5.311), (-0.3354, -0.1913, -5.964), (-0.6163, -0.3536, -5.853), (-0.8039, -0.4619, -5.631), (-0.8696, -0.5, -5.311), (-0.1953, -0.3314, -5.964), (-0.3575, -0.6124, -5.853), (-0.4657, -0.8001, -5.632), (-0.5035, -0.866, -5.311), (-0.004002, -1.748e-07, -5.991), (-0.003984, -0.3827, -5.965), (-0.00391, -0.7071, -5.853), (-0.003762, -0.9239, -5.632), (-0.003548, -1.0, -5.311), (0.1874, -0.3314, -5.965), (0.3496, -0.6124, -5.854), (0.4582, -0.8001, -5.632), (0.4965, -0.866, -5.312), (0.3274, -0.1913, -5.965), (0.6085, -0.3536, -5.854), (0.7963, -0.4619, -5.632), (0.8625, -0.5, -5.312), (0.3787, -5.642e-08, -5.965), (0.7032, -1.171e-08, -5.854), (0.9201, 4.789e-08, -5.633), (0.9965, -7.132e-08, -5.312), (0.3274, 0.1913, -5.965), (0.6085, 0.3536, -5.854), (0.7963, 0.4619, -5.632), (0.8625, 0.5, -5.312), (0.1874, 0.3314, -5.965), (0.3496, 0.6124, -5.854), (0.4582, 0.8001, -5.632), (0.4965, 0.866, -5.312), (-0.003984, 0.3827, -5.965), (-0.003762, 0.9239, -5.632)], [], [(47, 22, 2), (1, 48, 4, 5), (0, 47, 2, 3), (48, 0, 3, 4), (5, 4, 8, 9), (3, 2, 6, 7), (4, 3, 7, 8), (2, 22, 6), (8, 7, 11, 12), (6, 22, 10), (9, 8, 12, 13), (7, 6, 10, 11), (12, 11, 15, 16), (10, 22, 14), (13, 12, 16, 17), (11, 10, 14, 15), (17, 16, 20, 21), (15, 14, 18, 19), (16, 15, 19, 20), (14, 22, 18), (19, 18, 23, 24), (20, 19, 24, 25), (18, 22, 23), (21, 20, 25, 26), (25, 24, 28, 29), (23, 22, 27), (26, 25, 29, 30), (24, 23, 27, 28), (27, 22, 31), (30, 29, 33, 34), (28, 27, 31, 32), (29, 28, 32, 33), (34, 33, 37, 38), (32, 31, 35, 36), (33, 32, 36, 37), (31, 22, 35), (37, 36, 40, 41), (35, 22, 39), (38, 37, 41, 42), (36, 35, 39, 40), (41, 40, 44, 45), (39, 22, 43), (42, 41, 45, 46), (40, 39, 43, 44), (46, 45, 48, 1), (44, 43, 47, 0), (45, 44, 0, 48), (43, 22, 47), (96, 71, 51), (50, 97, 53, 54), (49, 96, 51, 52), (97, 49, 52, 53), (54, 53, 57, 58), (52, 51, 55, 56), (53, 52, 56, 57), (51, 71, 55), (57, 56, 60, 61), (55, 71, 59), (58, 57, 61, 62), (56, 55, 59, 60), (61, 60, 64, 65), (59, 71, 63), (62, 61, 65, 66), (60, 59, 63, 64), (66, 65, 69, 70), (64, 63, 67, 68), (65, 64, 68, 69), (63, 71, 67), (68, 67, 72, 73), (69, 68, 73, 74), (67, 71, 72), (70, 69, 74, 75), (74, 73, 77, 78), (72, 71, 76), (75, 74, 78, 79), (73, 72, 76, 77), (76, 71, 80), (79, 78, 82, 83), (77, 76, 80, 81), (78, 77, 81, 82), (83, 82, 86, 87), (81, 80, 84, 85), (82, 81, 85, 86), (80, 71, 84), (86, 85, 89, 90), (84, 71, 88), (87, 86, 90, 91), (85, 84, 88, 89), (90, 89, 93, 94), (88, 71, 92), (91, 90, 94, 95), (89, 88, 92, 93), (95, 94, 97, 50), (93, 92, 96, 49), (94, 93, 49, 97), (92, 71, 96)])
_uv = me_sphere_001.uv_layers.new(name='UVMap')
_uv.uv.foreach_set('vector', [0.75, 0.875, 0.7083, 1.0, 0.6667, 0.875, 0.75, 0.5, 0.75, 0.625, 0.6667, 0.625, 0.6667, 0.5, 0.75, 0.75, 0.75, 0.875, 0.6667, 0.875, 0.6667, 0.75, 0.75, 0.625, 0.75, 0.75, 0.6667, 0.75, 0.6667, 0.625, 0.6667, 0.5, 0.6667, 0.625, 0.5833, 0.625, 0.5833, 0.5, 0.6667, 0.75, 0.6667, 0.875, 0.5833, 0.875, 0.5833, 0.75, 0.6667, 0.625, 0.6667, 0.75, 0.5833, 0.75, 0.5833, 0.625, 0.6667, 0.875, 0.625, 1.0, 0.5833, 0.875, 0.5833, 0.625, 0.5833, 0.75, 0.5, 0.75, 0.5, 0.625, 0.5833, 0.875, 0.5417, 1.0, 0.5, 0.875, 0.5833, 0.5, 0.5833, 0.625, 0.5, 0.625, 0.5, 0.5, 0.5833, 0.75, 0.5833, 0.875, 0.5, 0.875, 0.5, 0.75, 0.5, 0.625, 0.5, 0.75, 0.4167, 0.75, 0.4167, 0.625, 0.5, 0.875, 0.4583, 1.0, 0.4167, 0.875, 0.5, 0.5, 0.5, 0.625, 0.4167, 0.625, 0.4167, 0.5, 0.5, 0.75, 0.5, 0.875, 0.4167, 0.875, 0.4167, 0.75, 0.4167, 0.5, 0.4167, 0.625, 0.3333, 0.625, 0.3333, 0.5, 0.4167, 0.75, 0.4167, 0.875, 0.3333, 0.875, 0.3333, 0.75, 0.4167, 0.625, 0.4167, 0.75, 0.3333, 0.75, 0.3333, 0.625, 0.4167, 0.875, 0.375, 1.0, 0.3333, 0.875, 0.3333, 0.75, 0.3333, 0.875, 0.25, 0.875, 0.25, 0.75, 0.3333, 0.625, 0.3333, 0.75, 0.25, 0.75, 0.25, 0.625, 0.3333, 0.875, 0.2917, 1.0, 0.25, 0.875, 0.3333, 0.5, 0.3333, 0.625, 0.25, 0.625, 0.25, 0.5, 0.25, 0.625, 0.25, 0.75, 0.1667, 0.75, 0.1667, 0.625, 0.25, 0.875, 0.2083, 1.0, 0.1667, 0.875, 0.25, 0.5, 0.25, 0.625, 0.1667, 0.625, 0.1667, 0.5, 0.25, 0.75, 0.25, 0.875, 0.1667, 0.875, 0.1667, 0.75, 0.1667, 0.875, 0.125, 1.0, 0.08333, 0.875, 0.1667, 0.5, 0.1667, 0.625, 0.08333, 0.625, 0.08333, 0.5, 0.1667, 0.75, 0.1667, 0.875, 0.08333, 0.875, 0.08333, 0.75, 0.1667, 0.625, 0.1667, 0.75, 0.08333, 0.75, 0.08333, 0.625, 0.08333, 0.5, 0.08333, 0.625, 0.0, 0.625, 2.98e-08, 0.5, 0.08333, 0.75, 0.08333, 0.875, 2.98e-08, 0.875, 0.0, 0.75, 0.08333, 0.625, 0.08333, 0.75, 0.0, 0.75, 0.0, 0.625, 0.08333, 0.875, 0.04167, 1.0, 2.98e-08, 0.875, 1.0, 0.625, 1.0, 0.75, 0.9167, 0.75, 0.9167, 0.625, 1.0, 0.875, 0.9583, 1.0, 0.9167, 0.875, 1.0, 0.5, 1.0, 0.625, 0.9167, 0.625, 0.9167, 0.5, 1.0, 0.75, 1.0, 0.875, 0.9167, 0.875, 0.9167, 0.75, 0.9167, 0.625, 0.9167, 0.75, 0.8333, 0.75, 0.8333, 0.625, 0.9167, 0.875, 0.875, 1.0, 0.8333, 0.875, 0.9167, 0.5, 0.9167, 0.625, 0.8333, 0.625, 0.8333, 0.5, 0.9167, 0.75, 0.9167, 0.875, 0.8333, 0.875, 0.8333, 0.75, 0.8333, 0.5, 0.8333, 0.625, 0.75, 0.625, 0.75, 0.5, 0.8333, 0.75, 0.8333, 0.875, 0.75, 0.875, 0.75, 0.75, 0.8333, 0.625, 0.8333, 0.75, 0.75, 0.75, 0.75, 0.625, 0.8333, 0.875, 0.7917, 1.0, 0.75, 0.875, 0.75, 0.875, 0.7083, 1.0, 0.6667, 0.875, 0.75, 0.5, 0.75, 0.625, 0.6667, 0.625, 0.6667, 0.5, 0.75, 0.75, 0.75, 0.875, 0.6667, 0.875, 0.6667, 0.75, 0.75, 0.625, 0.75, 0.75, 0.6667, 0.75, 0.6667, 0.625, 0.6667, 0.5, 0.6667, 0.625, 0.5833, 0.625, 0.5833, 0.5, 0.6667, 0.75, 0.6667, 0.875, 0.5833, 0.875, 0.5833, 0.75, 0.6667, 0.625, 0.6667, 0.75, 0.5833, 0.75, 0.5833, 0.625, 0.6667, 0.875, 0.625, 1.0, 0.5833, 0.875, 0.5833, 0.625, 0.5833, 0.75, 0.5, 0.75, 0.5, 0.625, 0.5833, 0.875, 0.5417, 1.0, 0.5, 0.875, 0.5833, 0.5, 0.5833, 0.625, 0.5, 0.625, 0.5, 0.5, 0.5833, 0.75, 0.5833, 0.875, 0.5, 0.875, 0.5, 0.75, 0.5, 0.625, 0.5, 0.75, 0.4167, 0.75, 0.4167, 0.625, 0.5, 0.875, 0.4583, 1.0, 0.4167, 0.875, 0.5, 0.5, 0.5, 0.625, 0.4167, 0.625, 0.4167, 0.5, 0.5, 0.75, 0.5, 0.875, 0.4167, 0.875, 0.4167, 0.75, 0.4167, 0.5, 0.4167, 0.625, 0.3333, 0.625, 0.3333, 0.5, 0.4167, 0.75, 0.4167, 0.875, 0.3333, 0.875, 0.3333, 0.75, 0.4167, 0.625, 0.4167, 0.75, 0.3333, 0.75, 0.3333, 0.625, 0.4167, 0.875, 0.375, 1.0, 0.3333, 0.875, 0.3333, 0.75, 0.3333, 0.875, 0.25, 0.875, 0.25, 0.75, 0.3333, 0.625, 0.3333, 0.75, 0.25, 0.75, 0.25, 0.625, 0.3333, 0.875, 0.2917, 1.0, 0.25, 0.875, 0.3333, 0.5, 0.3333, 0.625, 0.25, 0.625, 0.25, 0.5, 0.25, 0.625, 0.25, 0.75, 0.1667, 0.75, 0.1667, 0.625, 0.25, 0.875, 0.2083, 1.0, 0.1667, 0.875, 0.25, 0.5, 0.25, 0.625, 0.1667, 0.625, 0.1667, 0.5, 0.25, 0.75, 0.25, 0.875, 0.1667, 0.875, 0.1667, 0.75, 0.1667, 0.875, 0.125, 1.0, 0.08333, 0.875, 0.1667, 0.5, 0.1667, 0.625, 0.08333, 0.625, 0.08333, 0.5, 0.1667, 0.75, 0.1667, 0.875, 0.08333, 0.875, 0.08333, 0.75, 0.1667, 0.625, 0.1667, 0.75, 0.08333, 0.75, 0.08333, 0.625, 0.08333, 0.5, 0.08333, 0.625, 0.0, 0.625, 2.98e-08, 0.5, 0.08333, 0.75, 0.08333, 0.875, 2.98e-08, 0.875, 0.0, 0.75, 0.08333, 0.625, 0.08333, 0.75, 0.0, 0.75, 0.0, 0.625, 0.08333, 0.875, 0.04167, 1.0, 2.98e-08, 0.875, 1.0, 0.625, 1.0, 0.75, 0.9167, 0.75, 0.9167, 0.625, 1.0, 0.875, 0.9583, 1.0, 0.9167, 0.875, 1.0, 0.5, 1.0, 0.625, 0.9167, 0.625, 0.9167, 0.5, 1.0, 0.75, 1.0, 0.875, 0.9167, 0.875, 0.9167, 0.75, 0.9167, 0.625, 0.9167, 0.75, 0.8333, 0.75, 0.8333, 0.625, 0.9167, 0.875, 0.875, 1.0, 0.8333, 0.875, 0.9167, 0.5, 0.9167, 0.625, 0.8333, 0.625, 0.8333, 0.5, 0.9167, 0.75, 0.9167, 0.875, 0.8333, 0.875, 0.8333, 0.75, 0.8333, 0.5, 0.8333, 0.625, 0.75, 0.625, 0.75, 0.5, 0.8333, 0.75, 0.8333, 0.875, 0.75, 0.875, 0.75, 0.75, 0.8333, 0.625, 0.8333, 0.75, 0.75, 0.75, 0.75, 0.625, 0.8333, 0.875, 0.7917, 1.0, 0.75, 0.875])
me_sphere_001.materials.append(mat_material_001)
me_sphere_001.use_remesh_fix_poles = True
me_sphere_001.use_remesh_preserve_attributes = False
me_sphere_001.update()

# ---- objects
ob_camera = bpy.data.objects.new('Camera', cam_camera)
ob_deposito = bpy.data.objects.new('deposito', me_cylinder)
ob_fondo = bpy.data.objects.new('fondo', me_plane)
ob_area = bpy.data.objects.new('Area', light_area)
ob_salida = bpy.data.objects.new('salida', me_cylinder_001)
ob_soporte = bpy.data.objects.new('soporte', me_cube_001)
ob_tapas_deposito = bpy.data.objects.new('tapas_deposito', me_sphere_001)

# ---- transforms, parenting, visibility, modifiers, constraints
ob_camera.location = (7.063, -5.339, 5.404)
ob_camera.rotation_euler = (1.138, -4.956e-07, 0.929)
ob_camera.lock_rotations_4d = False
ob_camera.empty_display_type = 'ARROWS'
ob_camera.color = (0.0, 0.0, 0.0, 0.0)
ob_camera.display_type = 'WIRE'
ob_camera.lineart.crease_threshold = 0.0
ob_deposito.location = (0.0, 0.0, 1.202)
ob_deposito.rotation_euler = (-0.0, 1.571, 0.0)
ob_deposito.scale = (1.0, 1.0, 2.66)
ob_fondo.location = (-0.1827, 0.01338, 0.0)
ob_fondo.scale = (4.232, 3.169, 4.232)
ob_area.location = (0.0, -1.985, 4.501)
ob_area.scale = (5.391, 5.391, 5.391)
ob_salida.location = (2.229, 0.0, 2.314)
ob_salida.scale = (-0.1631, -0.1631, -0.1631)
ob_soporte.location = (-1.065, 0.0, 0.6279)
ob_soporte.scale = (0.3716, 1.155, 0.6247)
_m = ob_soporte.modifiers.new('Array', 'ARRAY')
_m.relative_offset_displace = (2.865, 0.0, 0.0)
ob_tapas_deposito.location = (-2.669, 0.0, 1.202)
ob_tapas_deposito.rotation_euler = (-0.0, -1.571, -0.0)
ob_tapas_deposito.scale = (1.003, 1.003, 1.003)

# ---- collection membership
col_collection.objects.link(ob_camera)
col_collection.objects.link(ob_deposito)
col_collection.objects.link(ob_fondo)
col_collection.objects.link(ob_area)
col_collection_2.objects.link(ob_salida)
col_collection_2.objects.link(ob_soporte)
col_collection_2.objects.link(ob_tapas_deposito)

# ---- scene / render settings (as saved in the file)
scene.camera = ob_camera
scene.frame_start = 1; scene.frame_end = 250; scene.frame_set(1)
scene.render.engine = 'BLENDER_EEVEE_NEXT'
scene.render.resolution_x = 1080
scene.cycles.sampling_pattern = 'TABULATED_SOBOL'
scene.cycles.use_light_tree = False
scene.view_settings.view_transform = 'Filmic'
bpy.context.view_layer.update()
